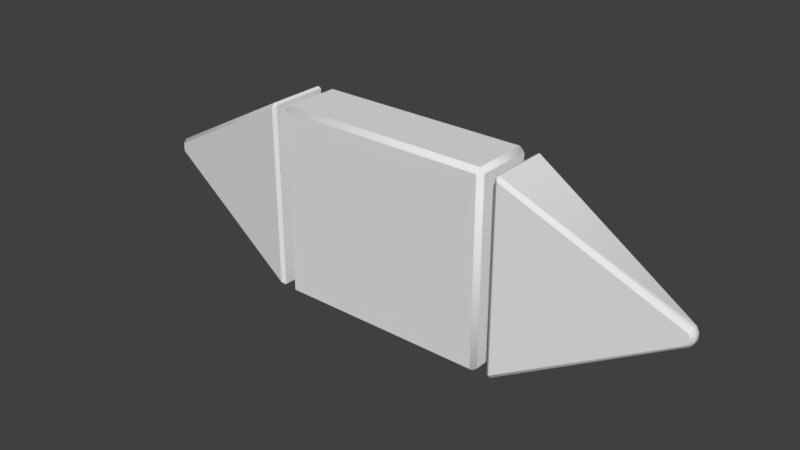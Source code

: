 # Source: cyber_switch.blend  (saved by Blender 2.78.0; exported with 4.5.12 LTS)
import bpy
from mathutils import Matrix  # noqa: F401  (used for matrix-valued properties, if any)

bpy.ops.wm.read_factory_settings(use_empty=True)
scene = bpy.context.scene
scene.name = 'Scene'

# ---- collections
col_collection_1 = bpy.data.collections.new('Collection 1'); scene.collection.children.link(col_collection_1)

# ---- world
world_world = bpy.data.worlds.new('World'); scene.world = world_world
world_world.color = (0.05088, 0.05088, 0.05088)
world_world.use_sun_shadow = False
world_world.sun_shadow_jitter_overblur = 0.0
world_world.cycles.sampling_method = 'MANUAL'

# ---- meshes
me_cube_001 = bpy.data.meshes.new('Cube.001')
me_cube_001.from_pydata([(-0.3474, -0.09197, -0.32), (-0.3474, -0.1075, -0.3044), (-0.363, -0.09197, -0.3044), (-0.3474, -0.1075, 0.3044), (-0.3474, -0.09197, 0.32), (-0.363, -0.09197, 0.3044), (-0.3474, 0.09197, -0.32), (-0.363, 0.09197, -0.3044), (-0.3474, 0.1075, -0.3044), (-0.3474, 0.09197, 0.32), (-0.3474, 0.1075, 0.3044), (-0.363, 0.09197, 0.3044), (0.3474, -0.09197, -0.32), (0.363, -0.09197, -0.3044), (0.3474, -0.1075, -0.3044), (0.3474, -0.09197, 0.32), (0.3474, -0.1075, 0.3044), (0.363, -0.09197, 0.3044), (0.3474, 0.09197, -0.32), (0.3474, 0.1075, -0.3044), (0.363, 0.09197, -0.3044), (0.3474, 0.09197, 0.32), (0.363, 0.09197, 0.3044), (0.3474, 0.1075, 0.3044), (-0.3474, 0.09197, -0.32), (-0.3474, -0.09197, -0.32), (-0.363, -0.09197, -0.3044), (-0.363, 0.09197, -0.3044), (-0.3474, -0.1075, -0.3044), (-0.3474, -0.1075, 0.3044), (-0.363, -0.09197, 0.3044), (-0.3474, -0.09197, 0.32), (-0.3474, 0.09197, 0.32), (-0.363, 0.09197, 0.3044), (-0.3474, 0.1075, 0.3044), (-0.3474, 0.1075, -0.3044), (0.3474, 0.09197, -0.32), (0.3474, 0.1075, -0.3044), (0.3474, 0.09197, 0.32), (0.3474, 0.1075, 0.3044), (0.363, 0.09197, 0.3044), (0.363, 0.09197, -0.3044), (0.3474, -0.09197, -0.32), (0.363, -0.09197, -0.3044), (0.3474, -0.09197, 0.32), (0.363, -0.09197, 0.3044), (0.3474, -0.1075, 0.3044), (0.3474, -0.1075, -0.3044)], [], [(14, 16, 3, 1), (20, 22, 17, 13), (21, 9, 4, 15), (2, 5, 11, 7), (8, 10, 23, 19), (25, 28, 26), (29, 31, 30), (24, 27, 35), (32, 34, 33), (42, 43, 47), (44, 46, 45), (36, 37, 41), (38, 40, 39), (24, 25, 26, 27), (28, 29, 30, 26), (31, 32, 33, 30), (34, 35, 27, 33), (36, 24, 35, 37), (32, 38, 39, 34), (40, 41, 37, 39), (42, 36, 41, 43), (38, 44, 45, 40), (46, 47, 43, 45), (25, 42, 47, 28), (44, 31, 29, 46), (6, 18, 12, 0)])
me_cube_001.polygons.foreach_set('use_smooth', [True] * 26)
me_cube_001.use_remesh_preserve_volume = False
me_cube_001.use_remesh_preserve_attributes = False
me_cube_001.use_mirror_vertex_groups = False
me_cube_001.update()
me_cube = bpy.data.meshes.new('Cube')
me_cube.from_pydata([(0.4099, -0.09435, -0.3146), (0.4111, -0.1058, -0.301), (0.3998, -0.09604, -0.3085), (0.4111, -0.1058, 0.301), (0.4099, -0.09435, 0.3146), (0.3998, -0.09604, 0.3085), (0.4099, 0.09435, -0.3146), (0.3998, 0.09604, -0.3085), (0.4111, 0.1058, -0.301), (0.4099, 0.09435, 0.3146), (0.4111, 0.1058, 0.301), (0.3998, 0.09604, 0.3085), (0.9487, -0.01036, -0.02712), (0.9589, -0.008887, -0.01023), (0.9475, -0.02214, -0.01479), (0.9487, -0.01036, 0.02712), (0.9475, -0.02214, 0.01479), (0.9589, -0.008887, 0.01023), (0.9487, 0.01036, -0.02712), (0.9475, 0.02214, -0.01479), (0.9589, 0.008887, -0.01023), (0.9487, 0.01036, 0.02712), (0.9589, 0.008887, 0.01023), (0.9475, 0.02214, 0.01479), (-0.4103, -0.09436, 0.3146), (-0.4116, -0.1058, 0.301), (-0.4002, -0.09604, 0.3085), (-0.4116, -0.1058, -0.301), (-0.4103, -0.09435, -0.3146), (-0.4002, -0.09604, -0.3085), (-0.4103, 0.09435, 0.3146), (-0.4002, 0.09604, 0.3085), (-0.4116, 0.1058, 0.301), (-0.4103, 0.09436, -0.3146), (-0.4116, 0.1058, -0.301), (-0.4002, 0.09604, -0.3085), (-0.9491, -0.01036, 0.02712), (-0.9593, -0.008887, 0.01023), (-0.9479, -0.02214, 0.01479), (-0.9491, -0.01036, -0.02712), (-0.9479, -0.02214, -0.01479), (-0.9593, -0.008887, -0.01023), (-0.9491, 0.01036, 0.02712), (-0.9479, 0.02214, 0.01479), (-0.9593, 0.008887, 0.01023), (-0.9491, 0.01036, -0.02712), (-0.9593, 0.008887, -0.01023), (-0.9479, 0.02214, -0.01479), (0.3998, -0.09604, -0.3085), (0.3998, -0.09604, -0.3085), (0.3998, -0.09604, -0.3085), (0.4099, -0.09435, -0.3146), (0.4099, -0.09435, -0.3146), (0.4099, -0.09435, -0.3146), (0.4111, -0.1058, -0.301), (0.4111, -0.1058, -0.301), (0.4111, -0.1058, -0.301), (0.3998, -0.09604, 0.3085), (0.3998, -0.09604, 0.3085), (0.3998, -0.09604, 0.3085), (0.4111, -0.1058, 0.301), (0.4111, -0.1058, 0.301), (0.4111, -0.1058, 0.301), (0.4099, -0.09435, 0.3146), (0.4099, -0.09435, 0.3146), (0.4099, -0.09435, 0.3146), (0.4111, 0.1058, -0.301), (0.4111, 0.1058, -0.301), (0.4111, 0.1058, -0.301), (0.4099, 0.09435, -0.3146), (0.4099, 0.09435, -0.3146), (0.4099, 0.09435, -0.3146), (0.3998, 0.09604, -0.3085), (0.3998, 0.09604, -0.3085), (0.3998, 0.09604, -0.3085), (0.3998, 0.09604, 0.3085), (0.3998, 0.09604, 0.3085), (0.3998, 0.09604, 0.3085), (0.4099, 0.09435, 0.3146), (0.4099, 0.09435, 0.3146), (0.4099, 0.09435, 0.3146), (0.4111, 0.1058, 0.301), (0.4111, 0.1058, 0.301), (0.4111, 0.1058, 0.301), (-0.4002, -0.09604, 0.3085), (-0.4002, -0.09604, 0.3085), (-0.4002, -0.09604, 0.3085), (-0.4103, -0.09436, 0.3146), (-0.4103, -0.09436, 0.3146), (-0.4103, -0.09436, 0.3146), (-0.4116, -0.1058, 0.301), (-0.4116, -0.1058, 0.301), (-0.4116, -0.1058, 0.301), (-0.4002, -0.09604, -0.3085), (-0.4002, -0.09604, -0.3085), (-0.4002, -0.09604, -0.3085), (-0.4116, -0.1058, -0.301), (-0.4116, -0.1058, -0.301), (-0.4116, -0.1058, -0.301), (-0.4103, -0.09435, -0.3146), (-0.4103, -0.09435, -0.3146), (-0.4103, -0.09435, -0.3146), (-0.4116, 0.1058, 0.301), (-0.4116, 0.1058, 0.301), (-0.4116, 0.1058, 0.301), (-0.4103, 0.09435, 0.3146), (-0.4103, 0.09435, 0.3146), (-0.4103, 0.09435, 0.3146), (-0.4002, 0.09604, 0.3085), (-0.4002, 0.09604, 0.3085), (-0.4002, 0.09604, 0.3085), (-0.4002, 0.09604, -0.3085), (-0.4002, 0.09604, -0.3085), (-0.4002, 0.09604, -0.3085), (-0.4103, 0.09436, -0.3146), (-0.4103, 0.09436, -0.3146), (-0.4103, 0.09436, -0.3146), (-0.4116, 0.1058, -0.301), (-0.4116, 0.1058, -0.301), (-0.4116, 0.1058, -0.301), (0.9475, 0.02214, -0.01479), (0.9475, 0.02214, 0.01479), (0.9475, -0.02214, 0.01479), (0.9475, -0.02214, -0.01479), (-0.9479, 0.02214, 0.01479), (-0.9479, 0.02214, -0.01479), (-0.9479, -0.02214, -0.01479), (-0.9479, -0.02214, 0.01479)], [], [(14, 16, 61, 55), (20, 22, 17, 13), (106, 42, 36, 88), (21, 79, 64, 15), (49, 58, 76, 73), (67, 82, 23, 19), (38, 40, 97, 91), (44, 46, 41, 37), (45, 115, 100, 39), (85, 94, 112, 109), (103, 118, 47, 43), (51, 54, 48), (60, 63, 57), (69, 72, 66), (78, 81, 75), (12, 13, 123), (15, 122, 17), (18, 120, 20), (21, 22, 121), (87, 90, 84), (96, 99, 93), (105, 108, 102), (114, 117, 111), (36, 37, 127), (39, 126, 41), (42, 124, 44), (45, 46, 125), (70, 52, 50, 74), (56, 62, 59, 2), (65, 80, 77, 5), (83, 8, 7, 11), (18, 71, 68, 120), (9, 21, 121, 10), (22, 20, 120, 121), (12, 18, 20, 13), (21, 15, 17, 22), (122, 123, 13, 17), (53, 12, 123, 1), (15, 4, 3, 122), (107, 89, 86, 110), (92, 98, 95, 26), (101, 116, 113, 29), (119, 32, 31, 35), (42, 30, 104, 124), (33, 45, 125, 34), (46, 44, 124, 125), (36, 42, 44, 37), (45, 39, 41, 46), (126, 127, 37, 41), (24, 36, 127, 25), (39, 28, 27, 126), (6, 18, 12, 0)])
me_cube.polygons.foreach_set('use_smooth', [True] * 52)
me_cube.use_remesh_preserve_volume = False
me_cube.use_remesh_preserve_attributes = False
me_cube.use_mirror_vertex_groups = False
me_cube.update()

# ---- objects
ob_cyberswitch_inner = bpy.data.objects.new('cyberswitch_inner', me_cube_001)
ob_cyberswitch = bpy.data.objects.new('cyberswitch', me_cube)

# ---- transforms, parenting, visibility, modifiers, constraints
ob_cyberswitch_inner.location = (0.0, 0.0, 0.0)
ob_cyberswitch_inner.lineart.crease_threshold = 0.0
ob_cyberswitch.location = (0.0, 0.0, 0.0)
ob_cyberswitch.lineart.crease_threshold = 0.0

# ---- collection membership
col_collection_1.objects.link(ob_cyberswitch_inner)
col_collection_1.objects.link(ob_cyberswitch)

# ---- scene / render settings (as saved in the file)
scene.frame_start = 1; scene.frame_end = 4; scene.frame_set(1)
scene.render.engine = 'BLENDER_EEVEE_NEXT'
scene.render.resolution_percentage = 50
scene.render.dither_intensity = 0.0
scene.cycles.use_denoising = False
scene.cycles.samples = 128
scene.cycles.sampling_pattern = 'TABULATED_SOBOL'
scene.cycles.light_sampling_threshold = 0.0
scene.cycles.use_adaptive_sampling = False
scene.cycles.use_light_tree = False
scene.cycles.blur_glossy = 0.0
scene.cycles.sample_clamp_indirect = 0.0
scene.view_settings.view_transform = 'Standard'
bpy.context.view_layer.update()

# ---- added for rendering (the .blend has no active camera and no usable light): camera, sun
cam_auto = bpy.data.cameras.new('AutoCamera')
cam_auto.lens = 50.0
cam_auto.sensor_width = 36.0
cam_auto.clip_end = 1000.0
ob_auto_camera = bpy.data.objects.new('AutoCamera', cam_auto)
scene.collection.objects.link(ob_auto_camera)
ob_auto_camera.location = (1.88122, -2.25772, 1.50515)
ob_auto_camera.rotation_euler = (1.09748, -7.21219e-08, 0.694738)
scene.camera = ob_auto_camera
light_auto_sun = bpy.data.lights.new('AutoSun', 'SUN')
light_auto_sun.energy = 3.0
light_auto_sun.angle = 0.0523599
ob_auto_sun = bpy.data.objects.new('AutoSun', light_auto_sun)
scene.collection.objects.link(ob_auto_sun)
ob_auto_sun.rotation_euler = (0.872665, 0.174533, 0.523599)
bpy.context.view_layer.update()

